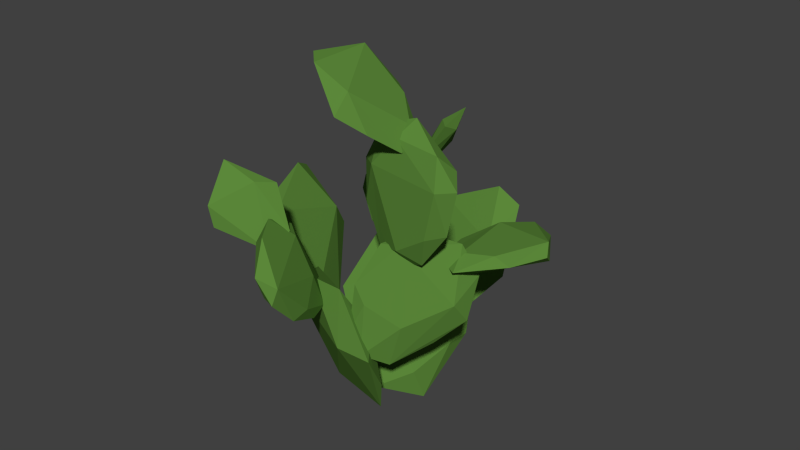 # Source: pricklypear2.blend  (saved by Blender 2.72.0; exported with 4.5.12 LTS)
import bpy
from mathutils import Matrix  # noqa: F401  (used for matrix-valued properties, if any)

bpy.ops.wm.read_factory_settings(use_empty=True)
scene = bpy.context.scene
scene.name = 'Scene'

# ---- collections
col_collection_1 = bpy.data.collections.new('Collection 1'); scene.collection.children.link(col_collection_1)

# ---- materials (node trees are filled in below, after node groups)
mat_cactus = bpy.data.materials.new('cactus')
mat_cactus.alpha_threshold = 0.0
mat_cactus.use_transparent_shadow = False
mat_cactus.diffuse_color = (0.1063, 0.2462, 0.04208, 1.0)
mat_cactus.roughness = 0.5
mat_cactus.specular_intensity = 0.0

# ---- material node trees

# ---- world
world_world = bpy.data.worlds.new('World'); scene.world = world_world
world_world.color = (0.05088, 0.05088, 0.05088)
world_world.use_sun_shadow = False
world_world.sun_shadow_jitter_overblur = 0.0
world_world.cycles.sampling_method = 'MANUAL'
world_world.cycles.sample_map_resolution = 256

# ---- meshes
me_icosphere_013 = bpy.data.meshes.new('Icosphere.013')
me_icosphere_013.from_pydata([(0.0, 1.355e-09, -1.0), (0.7236, -0.2748, -0.4472), (-0.2764, -0.4447, -0.4472), (-0.8944, 1.355e-09, -0.4472), (-0.2764, 0.4447, -0.4472), (0.7236, 0.2748, -0.4472), (0.3968, -0.6384, 0.4054), (-1.039, -0.3945, 0.4054), (-1.039, 0.3945, 0.4054), (0.3968, 0.6384, 0.4054), (1.284, 5.255e-10, 0.4054), (7.597e-07, 1.375e-09, 1.188), (-0.1625, -0.2614, -0.8507), (0.4253, -0.1615, -0.8507), (0.2629, -0.4229, -0.5257), (0.8506, 1.355e-09, -0.5257), (0.4253, 0.1615, -0.8507), (-0.5257, 1.355e-09, -0.8507), (-0.6882, -0.2614, -0.5257), (-0.1625, 0.2614, -0.8507), (-0.6882, 0.2614, -0.5257), (0.2629, 0.4229, -0.5257), (1.103, -0.1873, -0.06215), (1.103, 0.1873, -0.06215), (1.439e-07, -0.6062, -0.06215), (0.6817, -0.4904, -0.06215), (-1.103, -0.1873, -0.06215), (-0.6817, -0.4904, -0.06215), (-0.6817, 0.4904, -0.06215), (-1.103, 0.1873, -0.06215), (0.6817, 0.4904, -0.06215), (1.439e-07, 0.6062, -0.06215), (0.988, -0.3752, 0.5181), (-0.3774, -0.6071, 0.5181), (-1.221, 5.255e-10, 0.5181), (-0.3774, 0.6071, 0.5181), (0.988, 0.3752, 0.5181), (0.2786, -0.4482, 0.9314), (0.9016, 1.375e-09, 0.9314), (-0.7294, -0.277, 0.9314), (-0.7294, 0.277, 0.9314), (0.2786, 0.4482, 0.9314)], [], [(0, 13, 12), (1, 13, 15), (0, 12, 17), (0, 17, 19), (0, 19, 16), (1, 15, 22), (2, 14, 24), (3, 18, 26), (4, 20, 28), (5, 21, 30), (1, 22, 25), (2, 24, 27), (3, 26, 29), (4, 28, 31), (5, 30, 23), (6, 32, 37), (7, 33, 39), (8, 34, 40), (9, 35, 41), (10, 36, 38), (12, 14, 2), (12, 13, 14), (13, 1, 14), (15, 16, 5), (15, 13, 16), (13, 0, 16), (17, 18, 3), (17, 12, 18), (12, 2, 18), (19, 20, 4), (19, 17, 20), (17, 3, 20), (16, 21, 5), (16, 19, 21), (19, 4, 21), (22, 23, 10), (22, 15, 23), (15, 5, 23), (24, 25, 6), (24, 14, 25), (14, 1, 25), (26, 27, 7), (26, 18, 27), (18, 2, 27), (28, 29, 8), (28, 20, 29), (20, 3, 29), (30, 31, 9), (30, 21, 31), (21, 4, 31), (25, 32, 6), (25, 22, 32), (22, 10, 32), (27, 33, 7), (27, 24, 33), (24, 6, 33), (29, 34, 8), (29, 26, 34), (26, 7, 34), (31, 35, 9), (31, 28, 35), (28, 8, 35), (23, 36, 10), (23, 30, 36), (30, 9, 36), (37, 38, 11), (37, 32, 38), (32, 10, 38), (39, 37, 11), (39, 33, 37), (33, 6, 37), (40, 39, 11), (40, 34, 39), (34, 7, 39), (41, 40, 11), (41, 35, 40), (35, 8, 40), (38, 41, 11), (38, 36, 41), (36, 9, 41)])
me_icosphere_013.materials.append(mat_cactus)
me_icosphere_013.use_remesh_preserve_volume = False
me_icosphere_013.use_remesh_preserve_attributes = False
me_icosphere_013.use_mirror_vertex_groups = False
me_icosphere_013.update()
me_icosphere_012 = bpy.data.meshes.new('Icosphere.012')
me_icosphere_012.from_pydata([(0.0, 1.355e-09, -1.0), (0.7236, -0.2748, -0.4472), (-0.2764, -0.4447, -0.4472), (-0.8944, 1.355e-09, -0.4472), (-0.2764, 0.4447, -0.4472), (0.7236, 0.2748, -0.4472), (0.3968, -0.6384, 0.4054), (-1.039, -0.3945, 0.4054), (-1.039, 0.3945, 0.4054), (0.3968, 0.6384, 0.4054), (1.284, 5.255e-10, 0.4054), (7.597e-07, 1.375e-09, 1.188), (-0.1625, -0.2614, -0.8507), (0.4253, -0.1615, -0.8507), (0.2629, -0.4229, -0.5257), (0.8506, 1.355e-09, -0.5257), (0.4253, 0.1615, -0.8507), (-0.5257, 1.355e-09, -0.8507), (-0.6882, -0.2614, -0.5257), (-0.1625, 0.2614, -0.8507), (-0.6882, 0.2614, -0.5257), (0.2629, 0.4229, -0.5257), (1.103, -0.1873, -0.06215), (1.103, 0.1873, -0.06215), (1.439e-07, -0.6062, -0.06215), (0.6817, -0.4904, -0.06215), (-1.103, -0.1873, -0.06215), (-0.6817, -0.4904, -0.06215), (-0.6817, 0.4904, -0.06215), (-1.103, 0.1873, -0.06215), (0.6817, 0.4904, -0.06215), (1.439e-07, 0.6062, -0.06215), (0.988, -0.3752, 0.5181), (-0.3774, -0.6071, 0.5181), (-1.221, 5.255e-10, 0.5181), (-0.3774, 0.6071, 0.5181), (0.988, 0.3752, 0.5181), (0.2786, -0.4482, 0.9314), (0.9016, 1.375e-09, 0.9314), (-0.7294, -0.277, 0.9314), (-0.7294, 0.277, 0.9314), (0.2786, 0.4482, 0.9314)], [], [(0, 13, 12), (1, 13, 15), (0, 12, 17), (0, 17, 19), (0, 19, 16), (1, 15, 22), (2, 14, 24), (3, 18, 26), (4, 20, 28), (5, 21, 30), (1, 22, 25), (2, 24, 27), (3, 26, 29), (4, 28, 31), (5, 30, 23), (6, 32, 37), (7, 33, 39), (8, 34, 40), (9, 35, 41), (10, 36, 38), (12, 14, 2), (12, 13, 14), (13, 1, 14), (15, 16, 5), (15, 13, 16), (13, 0, 16), (17, 18, 3), (17, 12, 18), (12, 2, 18), (19, 20, 4), (19, 17, 20), (17, 3, 20), (16, 21, 5), (16, 19, 21), (19, 4, 21), (22, 23, 10), (22, 15, 23), (15, 5, 23), (24, 25, 6), (24, 14, 25), (14, 1, 25), (26, 27, 7), (26, 18, 27), (18, 2, 27), (28, 29, 8), (28, 20, 29), (20, 3, 29), (30, 31, 9), (30, 21, 31), (21, 4, 31), (25, 32, 6), (25, 22, 32), (22, 10, 32), (27, 33, 7), (27, 24, 33), (24, 6, 33), (29, 34, 8), (29, 26, 34), (26, 7, 34), (31, 35, 9), (31, 28, 35), (28, 8, 35), (23, 36, 10), (23, 30, 36), (30, 9, 36), (37, 38, 11), (37, 32, 38), (32, 10, 38), (39, 37, 11), (39, 33, 37), (33, 6, 37), (40, 39, 11), (40, 34, 39), (34, 7, 39), (41, 40, 11), (41, 35, 40), (35, 8, 40), (38, 41, 11), (38, 36, 41), (36, 9, 41)])
me_icosphere_012.materials.append(mat_cactus)
me_icosphere_012.use_remesh_preserve_volume = False
me_icosphere_012.use_remesh_preserve_attributes = False
me_icosphere_012.use_mirror_vertex_groups = False
me_icosphere_012.update()
me_icosphere_011 = bpy.data.meshes.new('Icosphere.011')
me_icosphere_011.from_pydata([(0.0, 1.355e-09, -1.0), (0.7236, -0.2748, -0.4472), (-0.2764, -0.4447, -0.4472), (-0.8944, 1.355e-09, -0.4472), (-0.2764, 0.4447, -0.4472), (0.7236, 0.2748, -0.4472), (0.3968, -0.6384, 0.4054), (-1.039, -0.3945, 0.4054), (-1.039, 0.3945, 0.4054), (0.3968, 0.6384, 0.4054), (1.284, 5.255e-10, 0.4054), (7.597e-07, 1.375e-09, 1.188), (-0.1625, -0.2614, -0.8507), (0.4253, -0.1615, -0.8507), (0.2629, -0.4229, -0.5257), (0.8506, 1.355e-09, -0.5257), (0.4253, 0.1615, -0.8507), (-0.5257, 1.355e-09, -0.8507), (-0.6882, -0.2614, -0.5257), (-0.1625, 0.2614, -0.8507), (-0.6882, 0.2614, -0.5257), (0.2629, 0.4229, -0.5257), (1.103, -0.1873, -0.06215), (1.103, 0.1873, -0.06215), (1.439e-07, -0.6062, -0.06215), (0.6817, -0.4904, -0.06215), (-1.103, -0.1873, -0.06215), (-0.6817, -0.4904, -0.06215), (-0.6817, 0.4904, -0.06215), (-1.103, 0.1873, -0.06215), (0.6817, 0.4904, -0.06215), (1.439e-07, 0.6062, -0.06215), (0.988, -0.3752, 0.5181), (-0.3774, -0.6071, 0.5181), (-1.221, 5.255e-10, 0.5181), (-0.3774, 0.6071, 0.5181), (0.988, 0.3752, 0.5181), (0.2786, -0.4482, 0.9314), (0.9016, 1.375e-09, 0.9314), (-0.7294, -0.277, 0.9314), (-0.7294, 0.277, 0.9314), (0.2786, 0.4482, 0.9314)], [], [(0, 13, 12), (1, 13, 15), (0, 12, 17), (0, 17, 19), (0, 19, 16), (1, 15, 22), (2, 14, 24), (3, 18, 26), (4, 20, 28), (5, 21, 30), (1, 22, 25), (2, 24, 27), (3, 26, 29), (4, 28, 31), (5, 30, 23), (6, 32, 37), (7, 33, 39), (8, 34, 40), (9, 35, 41), (10, 36, 38), (12, 14, 2), (12, 13, 14), (13, 1, 14), (15, 16, 5), (15, 13, 16), (13, 0, 16), (17, 18, 3), (17, 12, 18), (12, 2, 18), (19, 20, 4), (19, 17, 20), (17, 3, 20), (16, 21, 5), (16, 19, 21), (19, 4, 21), (22, 23, 10), (22, 15, 23), (15, 5, 23), (24, 25, 6), (24, 14, 25), (14, 1, 25), (26, 27, 7), (26, 18, 27), (18, 2, 27), (28, 29, 8), (28, 20, 29), (20, 3, 29), (30, 31, 9), (30, 21, 31), (21, 4, 31), (25, 32, 6), (25, 22, 32), (22, 10, 32), (27, 33, 7), (27, 24, 33), (24, 6, 33), (29, 34, 8), (29, 26, 34), (26, 7, 34), (31, 35, 9), (31, 28, 35), (28, 8, 35), (23, 36, 10), (23, 30, 36), (30, 9, 36), (37, 38, 11), (37, 32, 38), (32, 10, 38), (39, 37, 11), (39, 33, 37), (33, 6, 37), (40, 39, 11), (40, 34, 39), (34, 7, 39), (41, 40, 11), (41, 35, 40), (35, 8, 40), (38, 41, 11), (38, 36, 41), (36, 9, 41)])
me_icosphere_011.materials.append(mat_cactus)
me_icosphere_011.use_remesh_preserve_volume = False
me_icosphere_011.use_remesh_preserve_attributes = False
me_icosphere_011.use_mirror_vertex_groups = False
me_icosphere_011.update()
me_icosphere_010 = bpy.data.meshes.new('Icosphere.010')
me_icosphere_010.from_pydata([(0.0, 1.355e-09, -1.0), (0.7236, -0.2748, -0.4472), (-0.2764, -0.4447, -0.4472), (-0.8944, 1.355e-09, -0.4472), (-0.2764, 0.4447, -0.4472), (0.7236, 0.2748, -0.4472), (0.3968, -0.6384, 0.4054), (-1.039, -0.3945, 0.4054), (-1.039, 0.3945, 0.4054), (0.3968, 0.6384, 0.4054), (1.284, 5.255e-10, 0.4054), (7.597e-07, 1.375e-09, 1.188), (-0.1625, -0.2614, -0.8507), (0.4253, -0.1615, -0.8507), (0.2629, -0.4229, -0.5257), (0.8506, 1.355e-09, -0.5257), (0.4253, 0.1615, -0.8507), (-0.5257, 1.355e-09, -0.8507), (-0.6882, -0.2614, -0.5257), (-0.1625, 0.2614, -0.8507), (-0.6882, 0.2614, -0.5257), (0.2629, 0.4229, -0.5257), (1.103, -0.1873, -0.06215), (1.103, 0.1873, -0.06215), (1.439e-07, -0.6062, -0.06215), (0.6817, -0.4904, -0.06215), (-1.103, -0.1873, -0.06215), (-0.6817, -0.4904, -0.06215), (-0.6817, 0.4904, -0.06215), (-1.103, 0.1873, -0.06215), (0.6817, 0.4904, -0.06215), (1.439e-07, 0.6062, -0.06215), (0.988, -0.3752, 0.5181), (-0.3774, -0.6071, 0.5181), (-1.221, 5.255e-10, 0.5181), (-0.3774, 0.6071, 0.5181), (0.988, 0.3752, 0.5181), (0.2786, -0.4482, 0.9314), (0.9016, 1.375e-09, 0.9314), (-0.7294, -0.277, 0.9314), (-0.7294, 0.277, 0.9314), (0.2786, 0.4482, 0.9314)], [], [(0, 13, 12), (1, 13, 15), (0, 12, 17), (0, 17, 19), (0, 19, 16), (1, 15, 22), (2, 14, 24), (3, 18, 26), (4, 20, 28), (5, 21, 30), (1, 22, 25), (2, 24, 27), (3, 26, 29), (4, 28, 31), (5, 30, 23), (6, 32, 37), (7, 33, 39), (8, 34, 40), (9, 35, 41), (10, 36, 38), (12, 14, 2), (12, 13, 14), (13, 1, 14), (15, 16, 5), (15, 13, 16), (13, 0, 16), (17, 18, 3), (17, 12, 18), (12, 2, 18), (19, 20, 4), (19, 17, 20), (17, 3, 20), (16, 21, 5), (16, 19, 21), (19, 4, 21), (22, 23, 10), (22, 15, 23), (15, 5, 23), (24, 25, 6), (24, 14, 25), (14, 1, 25), (26, 27, 7), (26, 18, 27), (18, 2, 27), (28, 29, 8), (28, 20, 29), (20, 3, 29), (30, 31, 9), (30, 21, 31), (21, 4, 31), (25, 32, 6), (25, 22, 32), (22, 10, 32), (27, 33, 7), (27, 24, 33), (24, 6, 33), (29, 34, 8), (29, 26, 34), (26, 7, 34), (31, 35, 9), (31, 28, 35), (28, 8, 35), (23, 36, 10), (23, 30, 36), (30, 9, 36), (37, 38, 11), (37, 32, 38), (32, 10, 38), (39, 37, 11), (39, 33, 37), (33, 6, 37), (40, 39, 11), (40, 34, 39), (34, 7, 39), (41, 40, 11), (41, 35, 40), (35, 8, 40), (38, 41, 11), (38, 36, 41), (36, 9, 41)])
me_icosphere_010.materials.append(mat_cactus)
me_icosphere_010.use_remesh_preserve_volume = False
me_icosphere_010.use_remesh_preserve_attributes = False
me_icosphere_010.use_mirror_vertex_groups = False
me_icosphere_010.update()
me_icosphere_009 = bpy.data.meshes.new('Icosphere.009')
me_icosphere_009.from_pydata([(0.0, 1.355e-09, -1.0), (0.7236, -0.2748, -0.4472), (-0.2764, -0.4447, -0.4472), (-0.8944, 1.355e-09, -0.4472), (-0.2764, 0.4447, -0.4472), (0.7236, 0.2748, -0.4472), (0.3968, -0.6384, 0.4054), (-1.039, -0.3945, 0.4054), (-1.039, 0.3945, 0.4054), (0.3968, 0.6384, 0.4054), (1.284, 5.255e-10, 0.4054), (7.597e-07, 1.375e-09, 1.188), (-0.1625, -0.2614, -0.8507), (0.4253, -0.1615, -0.8507), (0.2629, -0.4229, -0.5257), (0.8506, 1.355e-09, -0.5257), (0.4253, 0.1615, -0.8507), (-0.5257, 1.355e-09, -0.8507), (-0.6882, -0.2614, -0.5257), (-0.1625, 0.2614, -0.8507), (-0.6882, 0.2614, -0.5257), (0.2629, 0.4229, -0.5257), (1.103, -0.1873, -0.06215), (1.103, 0.1873, -0.06215), (1.439e-07, -0.6062, -0.06215), (0.6817, -0.4904, -0.06215), (-1.103, -0.1873, -0.06215), (-0.6817, -0.4904, -0.06215), (-0.6817, 0.4904, -0.06215), (-1.103, 0.1873, -0.06215), (0.6817, 0.4904, -0.06215), (1.439e-07, 0.6062, -0.06215), (0.988, -0.3752, 0.5181), (-0.3774, -0.6071, 0.5181), (-1.221, 5.255e-10, 0.5181), (-0.3774, 0.6071, 0.5181), (0.988, 0.3752, 0.5181), (0.2786, -0.4482, 0.9314), (0.9016, 1.375e-09, 0.9314), (-0.7294, -0.277, 0.9314), (-0.7294, 0.277, 0.9314), (0.2786, 0.4482, 0.9314)], [], [(0, 13, 12), (1, 13, 15), (0, 12, 17), (0, 17, 19), (0, 19, 16), (1, 15, 22), (2, 14, 24), (3, 18, 26), (4, 20, 28), (5, 21, 30), (1, 22, 25), (2, 24, 27), (3, 26, 29), (4, 28, 31), (5, 30, 23), (6, 32, 37), (7, 33, 39), (8, 34, 40), (9, 35, 41), (10, 36, 38), (12, 14, 2), (12, 13, 14), (13, 1, 14), (15, 16, 5), (15, 13, 16), (13, 0, 16), (17, 18, 3), (17, 12, 18), (12, 2, 18), (19, 20, 4), (19, 17, 20), (17, 3, 20), (16, 21, 5), (16, 19, 21), (19, 4, 21), (22, 23, 10), (22, 15, 23), (15, 5, 23), (24, 25, 6), (24, 14, 25), (14, 1, 25), (26, 27, 7), (26, 18, 27), (18, 2, 27), (28, 29, 8), (28, 20, 29), (20, 3, 29), (30, 31, 9), (30, 21, 31), (21, 4, 31), (25, 32, 6), (25, 22, 32), (22, 10, 32), (27, 33, 7), (27, 24, 33), (24, 6, 33), (29, 34, 8), (29, 26, 34), (26, 7, 34), (31, 35, 9), (31, 28, 35), (28, 8, 35), (23, 36, 10), (23, 30, 36), (30, 9, 36), (37, 38, 11), (37, 32, 38), (32, 10, 38), (39, 37, 11), (39, 33, 37), (33, 6, 37), (40, 39, 11), (40, 34, 39), (34, 7, 39), (41, 40, 11), (41, 35, 40), (35, 8, 40), (38, 41, 11), (38, 36, 41), (36, 9, 41)])
me_icosphere_009.materials.append(mat_cactus)
me_icosphere_009.use_remesh_preserve_volume = False
me_icosphere_009.use_remesh_preserve_attributes = False
me_icosphere_009.use_mirror_vertex_groups = False
me_icosphere_009.update()
me_icosphere_008 = bpy.data.meshes.new('Icosphere.008')
me_icosphere_008.from_pydata([(0.0, 1.355e-09, -1.0), (0.7236, -0.2748, -0.4472), (-0.2764, -0.4447, -0.4472), (-0.8944, 1.355e-09, -0.4472), (-0.2764, 0.4447, -0.4472), (0.7236, 0.2748, -0.4472), (0.3968, -0.6384, 0.4054), (-1.039, -0.3945, 0.4054), (-1.039, 0.3945, 0.4054), (0.3968, 0.6384, 0.4054), (1.284, 5.255e-10, 0.4054), (7.597e-07, 1.375e-09, 1.188), (-0.1625, -0.2614, -0.8507), (0.4253, -0.1615, -0.8507), (0.2629, -0.4229, -0.5257), (0.8506, 1.355e-09, -0.5257), (0.4253, 0.1615, -0.8507), (-0.5257, 1.355e-09, -0.8507), (-0.6882, -0.2614, -0.5257), (-0.1625, 0.2614, -0.8507), (-0.6882, 0.2614, -0.5257), (0.2629, 0.4229, -0.5257), (1.103, -0.1873, -0.06215), (1.103, 0.1873, -0.06215), (1.439e-07, -0.6062, -0.06215), (0.6817, -0.4904, -0.06215), (-1.103, -0.1873, -0.06215), (-0.6817, -0.4904, -0.06215), (-0.6817, 0.4904, -0.06215), (-1.103, 0.1873, -0.06215), (0.6817, 0.4904, -0.06215), (1.439e-07, 0.6062, -0.06215), (0.988, -0.3752, 0.5181), (-0.3774, -0.6071, 0.5181), (-1.221, 5.255e-10, 0.5181), (-0.3774, 0.6071, 0.5181), (0.988, 0.3752, 0.5181), (0.2786, -0.4482, 0.9314), (0.9016, 1.375e-09, 0.9314), (-0.7294, -0.277, 0.9314), (-0.7294, 0.277, 0.9314), (0.2786, 0.4482, 0.9314)], [], [(0, 13, 12), (1, 13, 15), (0, 12, 17), (0, 17, 19), (0, 19, 16), (1, 15, 22), (2, 14, 24), (3, 18, 26), (4, 20, 28), (5, 21, 30), (1, 22, 25), (2, 24, 27), (3, 26, 29), (4, 28, 31), (5, 30, 23), (6, 32, 37), (7, 33, 39), (8, 34, 40), (9, 35, 41), (10, 36, 38), (12, 14, 2), (12, 13, 14), (13, 1, 14), (15, 16, 5), (15, 13, 16), (13, 0, 16), (17, 18, 3), (17, 12, 18), (12, 2, 18), (19, 20, 4), (19, 17, 20), (17, 3, 20), (16, 21, 5), (16, 19, 21), (19, 4, 21), (22, 23, 10), (22, 15, 23), (15, 5, 23), (24, 25, 6), (24, 14, 25), (14, 1, 25), (26, 27, 7), (26, 18, 27), (18, 2, 27), (28, 29, 8), (28, 20, 29), (20, 3, 29), (30, 31, 9), (30, 21, 31), (21, 4, 31), (25, 32, 6), (25, 22, 32), (22, 10, 32), (27, 33, 7), (27, 24, 33), (24, 6, 33), (29, 34, 8), (29, 26, 34), (26, 7, 34), (31, 35, 9), (31, 28, 35), (28, 8, 35), (23, 36, 10), (23, 30, 36), (30, 9, 36), (37, 38, 11), (37, 32, 38), (32, 10, 38), (39, 37, 11), (39, 33, 37), (33, 6, 37), (40, 39, 11), (40, 34, 39), (34, 7, 39), (41, 40, 11), (41, 35, 40), (35, 8, 40), (38, 41, 11), (38, 36, 41), (36, 9, 41)])
me_icosphere_008.materials.append(mat_cactus)
me_icosphere_008.use_remesh_preserve_volume = False
me_icosphere_008.use_remesh_preserve_attributes = False
me_icosphere_008.use_mirror_vertex_groups = False
me_icosphere_008.update()
me_icosphere_006 = bpy.data.meshes.new('Icosphere.006')
me_icosphere_006.from_pydata([(0.0, 1.355e-09, -1.0), (0.7236, -0.2748, -0.4472), (-0.2764, -0.4447, -0.4472), (-0.8944, 1.355e-09, -0.4472), (-0.2764, 0.4447, -0.4472), (0.7236, 0.2748, -0.4472), (0.3968, -0.6384, 0.4054), (-1.039, -0.3945, 0.4054), (-1.039, 0.3945, 0.4054), (0.3968, 0.6384, 0.4054), (1.284, 5.255e-10, 0.4054), (7.597e-07, 1.375e-09, 1.188), (-0.1625, -0.2614, -0.8507), (0.4253, -0.1615, -0.8507), (0.2629, -0.4229, -0.5257), (0.8506, 1.355e-09, -0.5257), (0.4253, 0.1615, -0.8507), (-0.5257, 1.355e-09, -0.8507), (-0.6882, -0.2614, -0.5257), (-0.1625, 0.2614, -0.8507), (-0.6882, 0.2614, -0.5257), (0.2629, 0.4229, -0.5257), (1.103, -0.1873, -0.06215), (1.103, 0.1873, -0.06215), (1.439e-07, -0.6062, -0.06215), (0.6817, -0.4904, -0.06215), (-1.103, -0.1873, -0.06215), (-0.6817, -0.4904, -0.06215), (-0.6817, 0.4904, -0.06215), (-1.103, 0.1873, -0.06215), (0.6817, 0.4904, -0.06215), (1.439e-07, 0.6062, -0.06215), (0.988, -0.3752, 0.5181), (-0.3774, -0.6071, 0.5181), (-1.221, 5.255e-10, 0.5181), (-0.3774, 0.6071, 0.5181), (0.988, 0.3752, 0.5181), (0.2786, -0.4482, 0.9314), (0.9016, 1.375e-09, 0.9314), (-0.7294, -0.277, 0.9314), (-0.7294, 0.277, 0.9314), (0.2786, 0.4482, 0.9314)], [], [(0, 13, 12), (1, 13, 15), (0, 12, 17), (0, 17, 19), (0, 19, 16), (1, 15, 22), (2, 14, 24), (3, 18, 26), (4, 20, 28), (5, 21, 30), (1, 22, 25), (2, 24, 27), (3, 26, 29), (4, 28, 31), (5, 30, 23), (6, 32, 37), (7, 33, 39), (8, 34, 40), (9, 35, 41), (10, 36, 38), (12, 14, 2), (12, 13, 14), (13, 1, 14), (15, 16, 5), (15, 13, 16), (13, 0, 16), (17, 18, 3), (17, 12, 18), (12, 2, 18), (19, 20, 4), (19, 17, 20), (17, 3, 20), (16, 21, 5), (16, 19, 21), (19, 4, 21), (22, 23, 10), (22, 15, 23), (15, 5, 23), (24, 25, 6), (24, 14, 25), (14, 1, 25), (26, 27, 7), (26, 18, 27), (18, 2, 27), (28, 29, 8), (28, 20, 29), (20, 3, 29), (30, 31, 9), (30, 21, 31), (21, 4, 31), (25, 32, 6), (25, 22, 32), (22, 10, 32), (27, 33, 7), (27, 24, 33), (24, 6, 33), (29, 34, 8), (29, 26, 34), (26, 7, 34), (31, 35, 9), (31, 28, 35), (28, 8, 35), (23, 36, 10), (23, 30, 36), (30, 9, 36), (37, 38, 11), (37, 32, 38), (32, 10, 38), (39, 37, 11), (39, 33, 37), (33, 6, 37), (40, 39, 11), (40, 34, 39), (34, 7, 39), (41, 40, 11), (41, 35, 40), (35, 8, 40), (38, 41, 11), (38, 36, 41), (36, 9, 41)])
me_icosphere_006.materials.append(mat_cactus)
me_icosphere_006.use_remesh_preserve_volume = False
me_icosphere_006.use_remesh_preserve_attributes = False
me_icosphere_006.use_mirror_vertex_groups = False
me_icosphere_006.update()
me_icosphere_005 = bpy.data.meshes.new('Icosphere.005')
me_icosphere_005.from_pydata([(0.0, 1.355e-09, -1.0), (0.7236, -0.2748, -0.4472), (-0.2764, -0.4447, -0.4472), (-0.8944, 1.355e-09, -0.4472), (-0.2764, 0.4447, -0.4472), (0.7236, 0.2748, -0.4472), (0.3968, -0.6384, 0.4054), (-1.039, -0.3945, 0.4054), (-1.039, 0.3945, 0.4054), (0.3968, 0.6384, 0.4054), (1.284, 5.255e-10, 0.4054), (7.597e-07, 1.375e-09, 1.188), (-0.1625, -0.2614, -0.8507), (0.4253, -0.1615, -0.8507), (0.2629, -0.4229, -0.5257), (0.8506, 1.355e-09, -0.5257), (0.4253, 0.1615, -0.8507), (-0.5257, 1.355e-09, -0.8507), (-0.6882, -0.2614, -0.5257), (-0.1625, 0.2614, -0.8507), (-0.6882, 0.2614, -0.5257), (0.2629, 0.4229, -0.5257), (1.103, -0.1873, -0.06215), (1.103, 0.1873, -0.06215), (1.439e-07, -0.6062, -0.06215), (0.6817, -0.4904, -0.06215), (-1.103, -0.1873, -0.06215), (-0.6817, -0.4904, -0.06215), (-0.6817, 0.4904, -0.06215), (-1.103, 0.1873, -0.06215), (0.6817, 0.4904, -0.06215), (1.439e-07, 0.6062, -0.06215), (0.988, -0.3752, 0.5181), (-0.3774, -0.6071, 0.5181), (-1.221, 5.255e-10, 0.5181), (-0.3774, 0.6071, 0.5181), (0.988, 0.3752, 0.5181), (0.2786, -0.4482, 0.9314), (0.9016, 1.375e-09, 0.9314), (-0.7294, -0.277, 0.9314), (-0.7294, 0.277, 0.9314), (0.2786, 0.4482, 0.9314)], [], [(0, 13, 12), (1, 13, 15), (0, 12, 17), (0, 17, 19), (0, 19, 16), (1, 15, 22), (2, 14, 24), (3, 18, 26), (4, 20, 28), (5, 21, 30), (1, 22, 25), (2, 24, 27), (3, 26, 29), (4, 28, 31), (5, 30, 23), (6, 32, 37), (7, 33, 39), (8, 34, 40), (9, 35, 41), (10, 36, 38), (12, 14, 2), (12, 13, 14), (13, 1, 14), (15, 16, 5), (15, 13, 16), (13, 0, 16), (17, 18, 3), (17, 12, 18), (12, 2, 18), (19, 20, 4), (19, 17, 20), (17, 3, 20), (16, 21, 5), (16, 19, 21), (19, 4, 21), (22, 23, 10), (22, 15, 23), (15, 5, 23), (24, 25, 6), (24, 14, 25), (14, 1, 25), (26, 27, 7), (26, 18, 27), (18, 2, 27), (28, 29, 8), (28, 20, 29), (20, 3, 29), (30, 31, 9), (30, 21, 31), (21, 4, 31), (25, 32, 6), (25, 22, 32), (22, 10, 32), (27, 33, 7), (27, 24, 33), (24, 6, 33), (29, 34, 8), (29, 26, 34), (26, 7, 34), (31, 35, 9), (31, 28, 35), (28, 8, 35), (23, 36, 10), (23, 30, 36), (30, 9, 36), (37, 38, 11), (37, 32, 38), (32, 10, 38), (39, 37, 11), (39, 33, 37), (33, 6, 37), (40, 39, 11), (40, 34, 39), (34, 7, 39), (41, 40, 11), (41, 35, 40), (35, 8, 40), (38, 41, 11), (38, 36, 41), (36, 9, 41)])
me_icosphere_005.materials.append(mat_cactus)
me_icosphere_005.use_remesh_preserve_volume = False
me_icosphere_005.use_remesh_preserve_attributes = False
me_icosphere_005.use_mirror_vertex_groups = False
me_icosphere_005.update()
me_icosphere_004 = bpy.data.meshes.new('Icosphere.004')
me_icosphere_004.from_pydata([(0.0, 1.355e-09, -1.0), (0.7236, -0.2748, -0.4472), (-0.2764, -0.4447, -0.4472), (-0.8944, 1.355e-09, -0.4472), (-0.2764, 0.4447, -0.4472), (0.7236, 0.2748, -0.4472), (0.3968, -0.6384, 0.4054), (-1.039, -0.3945, 0.4054), (-1.039, 0.3945, 0.4054), (0.3968, 0.6384, 0.4054), (1.284, 5.255e-10, 0.4054), (7.597e-07, 1.375e-09, 1.188), (-0.1625, -0.2614, -0.8507), (0.4253, -0.1615, -0.8507), (0.2629, -0.4229, -0.5257), (0.8506, 1.355e-09, -0.5257), (0.4253, 0.1615, -0.8507), (-0.5257, 1.355e-09, -0.8507), (-0.6882, -0.2614, -0.5257), (-0.1625, 0.2614, -0.8507), (-0.6882, 0.2614, -0.5257), (0.2629, 0.4229, -0.5257), (1.103, -0.1873, -0.06215), (1.103, 0.1873, -0.06215), (1.439e-07, -0.6062, -0.06215), (0.6817, -0.4904, -0.06215), (-1.103, -0.1873, -0.06215), (-0.6817, -0.4904, -0.06215), (-0.6817, 0.4904, -0.06215), (-1.103, 0.1873, -0.06215), (0.6817, 0.4904, -0.06215), (1.439e-07, 0.6062, -0.06215), (0.988, -0.3752, 0.5181), (-0.3774, -0.6071, 0.5181), (-1.221, 5.255e-10, 0.5181), (-0.3774, 0.6071, 0.5181), (0.988, 0.3752, 0.5181), (0.2786, -0.4482, 0.9314), (0.9016, 1.375e-09, 0.9314), (-0.7294, -0.277, 0.9314), (-0.7294, 0.277, 0.9314), (0.2786, 0.4482, 0.9314)], [], [(0, 13, 12), (1, 13, 15), (0, 12, 17), (0, 17, 19), (0, 19, 16), (1, 15, 22), (2, 14, 24), (3, 18, 26), (4, 20, 28), (5, 21, 30), (1, 22, 25), (2, 24, 27), (3, 26, 29), (4, 28, 31), (5, 30, 23), (6, 32, 37), (7, 33, 39), (8, 34, 40), (9, 35, 41), (10, 36, 38), (12, 14, 2), (12, 13, 14), (13, 1, 14), (15, 16, 5), (15, 13, 16), (13, 0, 16), (17, 18, 3), (17, 12, 18), (12, 2, 18), (19, 20, 4), (19, 17, 20), (17, 3, 20), (16, 21, 5), (16, 19, 21), (19, 4, 21), (22, 23, 10), (22, 15, 23), (15, 5, 23), (24, 25, 6), (24, 14, 25), (14, 1, 25), (26, 27, 7), (26, 18, 27), (18, 2, 27), (28, 29, 8), (28, 20, 29), (20, 3, 29), (30, 31, 9), (30, 21, 31), (21, 4, 31), (25, 32, 6), (25, 22, 32), (22, 10, 32), (27, 33, 7), (27, 24, 33), (24, 6, 33), (29, 34, 8), (29, 26, 34), (26, 7, 34), (31, 35, 9), (31, 28, 35), (28, 8, 35), (23, 36, 10), (23, 30, 36), (30, 9, 36), (37, 38, 11), (37, 32, 38), (32, 10, 38), (39, 37, 11), (39, 33, 37), (33, 6, 37), (40, 39, 11), (40, 34, 39), (34, 7, 39), (41, 40, 11), (41, 35, 40), (35, 8, 40), (38, 41, 11), (38, 36, 41), (36, 9, 41)])
me_icosphere_004.materials.append(mat_cactus)
me_icosphere_004.use_remesh_preserve_volume = False
me_icosphere_004.use_remesh_preserve_attributes = False
me_icosphere_004.use_mirror_vertex_groups = False
me_icosphere_004.update()
me_icosphere_003 = bpy.data.meshes.new('Icosphere.003')
me_icosphere_003.from_pydata([(0.0, 1.355e-09, -1.0), (0.7236, -0.2748, -0.4472), (-0.2764, -0.4447, -0.4472), (-0.8944, 1.355e-09, -0.4472), (-0.2764, 0.4447, -0.4472), (0.7236, 0.2748, -0.4472), (0.3968, -0.6384, 0.4054), (-1.039, -0.3945, 0.4054), (-1.039, 0.3945, 0.4054), (0.3968, 0.6384, 0.4054), (1.284, 5.255e-10, 0.4054), (7.597e-07, 1.375e-09, 1.188), (-0.1625, -0.2614, -0.8507), (0.4253, -0.1615, -0.8507), (0.2629, -0.4229, -0.5257), (0.8506, 1.355e-09, -0.5257), (0.4253, 0.1615, -0.8507), (-0.5257, 1.355e-09, -0.8507), (-0.6882, -0.2614, -0.5257), (-0.1625, 0.2614, -0.8507), (-0.6882, 0.2614, -0.5257), (0.2629, 0.4229, -0.5257), (1.103, -0.1873, -0.06215), (1.103, 0.1873, -0.06215), (1.439e-07, -0.6062, -0.06215), (0.6817, -0.4904, -0.06215), (-1.103, -0.1873, -0.06215), (-0.6817, -0.4904, -0.06215), (-0.6817, 0.4904, -0.06215), (-1.103, 0.1873, -0.06215), (0.6817, 0.4904, -0.06215), (1.439e-07, 0.6062, -0.06215), (0.988, -0.3752, 0.5181), (-0.3774, -0.6071, 0.5181), (-1.221, 5.255e-10, 0.5181), (-0.3774, 0.6071, 0.5181), (0.988, 0.3752, 0.5181), (0.2786, -0.4482, 0.9314), (0.9016, 1.375e-09, 0.9314), (-0.7294, -0.277, 0.9314), (-0.7294, 0.277, 0.9314), (0.2786, 0.4482, 0.9314)], [], [(0, 13, 12), (1, 13, 15), (0, 12, 17), (0, 17, 19), (0, 19, 16), (1, 15, 22), (2, 14, 24), (3, 18, 26), (4, 20, 28), (5, 21, 30), (1, 22, 25), (2, 24, 27), (3, 26, 29), (4, 28, 31), (5, 30, 23), (6, 32, 37), (7, 33, 39), (8, 34, 40), (9, 35, 41), (10, 36, 38), (12, 14, 2), (12, 13, 14), (13, 1, 14), (15, 16, 5), (15, 13, 16), (13, 0, 16), (17, 18, 3), (17, 12, 18), (12, 2, 18), (19, 20, 4), (19, 17, 20), (17, 3, 20), (16, 21, 5), (16, 19, 21), (19, 4, 21), (22, 23, 10), (22, 15, 23), (15, 5, 23), (24, 25, 6), (24, 14, 25), (14, 1, 25), (26, 27, 7), (26, 18, 27), (18, 2, 27), (28, 29, 8), (28, 20, 29), (20, 3, 29), (30, 31, 9), (30, 21, 31), (21, 4, 31), (25, 32, 6), (25, 22, 32), (22, 10, 32), (27, 33, 7), (27, 24, 33), (24, 6, 33), (29, 34, 8), (29, 26, 34), (26, 7, 34), (31, 35, 9), (31, 28, 35), (28, 8, 35), (23, 36, 10), (23, 30, 36), (30, 9, 36), (37, 38, 11), (37, 32, 38), (32, 10, 38), (39, 37, 11), (39, 33, 37), (33, 6, 37), (40, 39, 11), (40, 34, 39), (34, 7, 39), (41, 40, 11), (41, 35, 40), (35, 8, 40), (38, 41, 11), (38, 36, 41), (36, 9, 41)])
me_icosphere_003.materials.append(mat_cactus)
me_icosphere_003.use_remesh_preserve_volume = False
me_icosphere_003.use_remesh_preserve_attributes = False
me_icosphere_003.use_mirror_vertex_groups = False
me_icosphere_003.update()
me_icosphere_002 = bpy.data.meshes.new('Icosphere.002')
me_icosphere_002.from_pydata([(0.0, 1.355e-09, -1.0), (0.7236, -0.2748, -0.4472), (-0.2764, -0.4447, -0.4472), (-0.8944, 1.355e-09, -0.4472), (-0.2764, 0.4447, -0.4472), (0.7236, 0.2748, -0.4472), (0.3968, -0.6384, 0.4054), (-1.039, -0.3945, 0.4054), (-1.039, 0.3945, 0.4054), (0.3968, 0.6384, 0.4054), (1.284, 5.255e-10, 0.4054), (7.597e-07, 1.375e-09, 1.188), (-0.1625, -0.2614, -0.8507), (0.4253, -0.1615, -0.8507), (0.2629, -0.4229, -0.5257), (0.8506, 1.355e-09, -0.5257), (0.4253, 0.1615, -0.8507), (-0.5257, 1.355e-09, -0.8507), (-0.6882, -0.2614, -0.5257), (-0.1625, 0.2614, -0.8507), (-0.6882, 0.2614, -0.5257), (0.2629, 0.4229, -0.5257), (1.103, -0.1873, -0.06215), (1.103, 0.1873, -0.06215), (1.439e-07, -0.6062, -0.06215), (0.6817, -0.4904, -0.06215), (-1.103, -0.1873, -0.06215), (-0.6817, -0.4904, -0.06215), (-0.6817, 0.4904, -0.06215), (-1.103, 0.1873, -0.06215), (0.6817, 0.4904, -0.06215), (1.439e-07, 0.6062, -0.06215), (0.988, -0.3752, 0.5181), (-0.3774, -0.6071, 0.5181), (-1.221, 5.255e-10, 0.5181), (-0.3774, 0.6071, 0.5181), (0.988, 0.3752, 0.5181), (0.2786, -0.4482, 0.9314), (0.9016, 1.375e-09, 0.9314), (-0.7294, -0.277, 0.9314), (-0.7294, 0.277, 0.9314), (0.2786, 0.4482, 0.9314)], [], [(0, 13, 12), (1, 13, 15), (0, 12, 17), (0, 17, 19), (0, 19, 16), (1, 15, 22), (2, 14, 24), (3, 18, 26), (4, 20, 28), (5, 21, 30), (1, 22, 25), (2, 24, 27), (3, 26, 29), (4, 28, 31), (5, 30, 23), (6, 32, 37), (7, 33, 39), (8, 34, 40), (9, 35, 41), (10, 36, 38), (12, 14, 2), (12, 13, 14), (13, 1, 14), (15, 16, 5), (15, 13, 16), (13, 0, 16), (17, 18, 3), (17, 12, 18), (12, 2, 18), (19, 20, 4), (19, 17, 20), (17, 3, 20), (16, 21, 5), (16, 19, 21), (19, 4, 21), (22, 23, 10), (22, 15, 23), (15, 5, 23), (24, 25, 6), (24, 14, 25), (14, 1, 25), (26, 27, 7), (26, 18, 27), (18, 2, 27), (28, 29, 8), (28, 20, 29), (20, 3, 29), (30, 31, 9), (30, 21, 31), (21, 4, 31), (25, 32, 6), (25, 22, 32), (22, 10, 32), (27, 33, 7), (27, 24, 33), (24, 6, 33), (29, 34, 8), (29, 26, 34), (26, 7, 34), (31, 35, 9), (31, 28, 35), (28, 8, 35), (23, 36, 10), (23, 30, 36), (30, 9, 36), (37, 38, 11), (37, 32, 38), (32, 10, 38), (39, 37, 11), (39, 33, 37), (33, 6, 37), (40, 39, 11), (40, 34, 39), (34, 7, 39), (41, 40, 11), (41, 35, 40), (35, 8, 40), (38, 41, 11), (38, 36, 41), (36, 9, 41)])
me_icosphere_002.materials.append(mat_cactus)
me_icosphere_002.use_remesh_preserve_volume = False
me_icosphere_002.use_remesh_preserve_attributes = False
me_icosphere_002.use_mirror_vertex_groups = False
me_icosphere_002.update()
me_icosphere_001 = bpy.data.meshes.new('Icosphere.001')
me_icosphere_001.from_pydata([(0.0, 1.355e-09, -1.0), (0.7236, -0.2748, -0.4472), (-0.2764, -0.4447, -0.4472), (-0.8944, 1.355e-09, -0.4472), (-0.2764, 0.4447, -0.4472), (0.7236, 0.2748, -0.4472), (0.3968, -0.6384, 0.4054), (-1.039, -0.3945, 0.4054), (-1.039, 0.3945, 0.4054), (0.3968, 0.6384, 0.4054), (1.284, 5.255e-10, 0.4054), (7.597e-07, 1.375e-09, 1.188), (-0.1625, -0.2614, -0.8507), (0.4253, -0.1615, -0.8507), (0.2629, -0.4229, -0.5257), (0.8506, 1.355e-09, -0.5257), (0.4253, 0.1615, -0.8507), (-0.5257, 1.355e-09, -0.8507), (-0.6882, -0.2614, -0.5257), (-0.1625, 0.2614, -0.8507), (-0.6882, 0.2614, -0.5257), (0.2629, 0.4229, -0.5257), (1.103, -0.1873, -0.06215), (1.103, 0.1873, -0.06215), (1.439e-07, -0.6062, -0.06215), (0.6817, -0.4904, -0.06215), (-1.103, -0.1873, -0.06215), (-0.6817, -0.4904, -0.06215), (-0.6817, 0.4904, -0.06215), (-1.103, 0.1873, -0.06215), (0.6817, 0.4904, -0.06215), (1.439e-07, 0.6062, -0.06215), (0.988, -0.3752, 0.5181), (-0.3774, -0.6071, 0.5181), (-1.221, 5.255e-10, 0.5181), (-0.3774, 0.6071, 0.5181), (0.988, 0.3752, 0.5181), (0.2786, -0.4482, 0.9314), (0.9016, 1.375e-09, 0.9314), (-0.7294, -0.277, 0.9314), (-0.7294, 0.277, 0.9314), (0.2786, 0.4482, 0.9314)], [], [(0, 13, 12), (1, 13, 15), (0, 12, 17), (0, 17, 19), (0, 19, 16), (1, 15, 22), (2, 14, 24), (3, 18, 26), (4, 20, 28), (5, 21, 30), (1, 22, 25), (2, 24, 27), (3, 26, 29), (4, 28, 31), (5, 30, 23), (6, 32, 37), (7, 33, 39), (8, 34, 40), (9, 35, 41), (10, 36, 38), (12, 14, 2), (12, 13, 14), (13, 1, 14), (15, 16, 5), (15, 13, 16), (13, 0, 16), (17, 18, 3), (17, 12, 18), (12, 2, 18), (19, 20, 4), (19, 17, 20), (17, 3, 20), (16, 21, 5), (16, 19, 21), (19, 4, 21), (22, 23, 10), (22, 15, 23), (15, 5, 23), (24, 25, 6), (24, 14, 25), (14, 1, 25), (26, 27, 7), (26, 18, 27), (18, 2, 27), (28, 29, 8), (28, 20, 29), (20, 3, 29), (30, 31, 9), (30, 21, 31), (21, 4, 31), (25, 32, 6), (25, 22, 32), (22, 10, 32), (27, 33, 7), (27, 24, 33), (24, 6, 33), (29, 34, 8), (29, 26, 34), (26, 7, 34), (31, 35, 9), (31, 28, 35), (28, 8, 35), (23, 36, 10), (23, 30, 36), (30, 9, 36), (37, 38, 11), (37, 32, 38), (32, 10, 38), (39, 37, 11), (39, 33, 37), (33, 6, 37), (40, 39, 11), (40, 34, 39), (34, 7, 39), (41, 40, 11), (41, 35, 40), (35, 8, 40), (38, 41, 11), (38, 36, 41), (36, 9, 41)])
me_icosphere_001.materials.append(mat_cactus)
me_icosphere_001.use_remesh_preserve_volume = False
me_icosphere_001.use_remesh_preserve_attributes = False
me_icosphere_001.use_mirror_vertex_groups = False
me_icosphere_001.update()

# ---- objects
ob_icosphere_012 = bpy.data.objects.new('Icosphere.012', me_icosphere_013)
ob_icosphere_011 = bpy.data.objects.new('Icosphere.011', me_icosphere_012)
ob_icosphere_010 = bpy.data.objects.new('Icosphere.010', me_icosphere_011)
ob_icosphere_009 = bpy.data.objects.new('Icosphere.009', me_icosphere_010)
ob_icosphere_008 = bpy.data.objects.new('Icosphere.008', me_icosphere_009)
ob_icosphere_007 = bpy.data.objects.new('Icosphere.007', me_icosphere_008)
ob_icosphere_006 = bpy.data.objects.new('Icosphere.006', me_icosphere_006)
ob_icosphere_005 = bpy.data.objects.new('Icosphere.005', me_icosphere_005)
ob_icosphere_004 = bpy.data.objects.new('Icosphere.004', me_icosphere_004)
ob_icosphere_003 = bpy.data.objects.new('Icosphere.003', me_icosphere_003)
ob_icosphere_002 = bpy.data.objects.new('Icosphere.002', me_icosphere_002)
ob_icosphere_001 = bpy.data.objects.new('Icosphere.001', me_icosphere_001)

# ---- transforms, parenting, visibility, modifiers, constraints
ob_icosphere_012.location = (0.3051, -0.03618, 1.692)
ob_icosphere_012.rotation_euler = (0.5271, -0.1959, -2.253)
ob_icosphere_012.scale = (0.8061, 0.4878, 1.235)
ob_icosphere_012.lineart.crease_threshold = 0.0
_m = ob_icosphere_012.modifiers.new('Decimate', 'DECIMATE')
_m.ratio = 0.3472
ob_icosphere_011.location = (1.136, -1.114, 4.253)
ob_icosphere_011.rotation_euler = (0.01795, -0.1335, -3.211)
ob_icosphere_011.scale = (0.6406, 0.3877, 0.9819)
ob_icosphere_011.lineart.crease_threshold = 0.0
_m = ob_icosphere_011.modifiers.new('Decimate', 'DECIMATE')
_m.ratio = 0.4491
ob_icosphere_010.location = (0.4163, 1.036, 2.26)
ob_icosphere_010.rotation_euler = (-0.6254, 0.02489, -0.2158)
ob_icosphere_010.scale = (0.7056, 0.427, 1.081)
ob_icosphere_010.lineart.crease_threshold = 0.0
_m = ob_icosphere_010.modifiers.new('Decimate', 'DECIMATE')
_m.ratio = 0.2917
ob_icosphere_009.location = (0.6954, -1.276, 5.605)
ob_icosphere_009.rotation_euler = (0.7366, 0.2429, -1.302)
ob_icosphere_009.scale = (0.5255, 0.318, 0.8055)
ob_icosphere_009.lineart.crease_threshold = 0.0
_m = ob_icosphere_009.modifiers.new('Decimate', 'DECIMATE')
_m.ratio = 0.3287
ob_icosphere_008.location = (-0.3916, 0.6721, 3.155)
ob_icosphere_008.rotation_euler = (-0.7128, -0.449, 0.4977)
ob_icosphere_008.scale = (0.5248, 0.3176, 0.8043)
ob_icosphere_008.lineart.crease_threshold = 0.0
_m = ob_icosphere_008.modifiers.new('Decimate', 'DECIMATE')
_m.ratio = 0.4491
ob_icosphere_007.location = (-0.4107, 1.48, 3.803)
ob_icosphere_007.rotation_euler = (-0.8292, -0.8508, -0.6311)
ob_icosphere_007.scale = (0.3908, 0.2365, 0.5989)
ob_icosphere_007.lineart.crease_threshold = 0.0
_m = ob_icosphere_007.modifiers.new('Decimate', 'DECIMATE')
_m.ratio = 0.213
ob_icosphere_006.location = (-0.4665, -2.396, 4.097)
ob_icosphere_006.rotation_euler = (-0.5218, -0.6443, 1.018)
ob_icosphere_006.scale = (0.3908, 0.2365, 0.5989)
ob_icosphere_006.lineart.crease_threshold = 0.0
_m = ob_icosphere_006.modifiers.new('Decimate', 'DECIMATE')
_m.ratio = 0.213
ob_icosphere_005.location = (0.08043, -2.213, 3.236)
ob_icosphere_005.rotation_euler = (-0.3938, -0.574, 2.201)
ob_icosphere_005.scale = (0.5248, 0.3176, 0.8043)
ob_icosphere_005.lineart.crease_threshold = 0.0
_m = ob_icosphere_005.modifiers.new('Decimate', 'DECIMATE')
_m.ratio = 0.4491
ob_icosphere_004.location = (1.822, -0.04113, 3.336)
ob_icosphere_004.rotation_euler = (1.519, 0.09755, 2.727)
ob_icosphere_004.scale = (0.5255, 0.318, 0.8055)
ob_icosphere_004.lineart.crease_threshold = 0.0
_m = ob_icosphere_004.modifiers.new('Decimate', 'DECIMATE')
_m.ratio = 0.3287
ob_icosphere_003.location = (-1.118, -0.7002, 2.659)
ob_icosphere_003.rotation_euler = (-0.3271, 0.088, 1.662)
ob_icosphere_003.scale = (0.7056, 0.427, 1.081)
ob_icosphere_003.lineart.crease_threshold = 0.0
_m = ob_icosphere_003.modifiers.new('Decimate', 'DECIMATE')
_m.ratio = 0.2917
ob_icosphere_002.location = (1.106, -1.107, 2.703)
ob_icosphere_002.rotation_euler = (-0.1832, 0.6266, 0.6255)
ob_icosphere_002.scale = (0.6406, 0.3877, 0.9819)
ob_icosphere_002.lineart.crease_threshold = 0.0
_m = ob_icosphere_002.modifiers.new('Decimate', 'DECIMATE')
_m.ratio = 0.4491
ob_icosphere_001.location = (0.006081, -1.156, 1.678)
ob_icosphere_001.rotation_euler = (0.337, 0.04253, -0.3776)
ob_icosphere_001.scale = (0.8061, 0.4878, 1.235)
ob_icosphere_001.lineart.crease_threshold = 0.0
_m = ob_icosphere_001.modifiers.new('Decimate', 'DECIMATE')
_m.ratio = 0.3472

# ---- collection membership
col_collection_1.objects.link(ob_icosphere_012)
col_collection_1.objects.link(ob_icosphere_011)
col_collection_1.objects.link(ob_icosphere_010)
col_collection_1.objects.link(ob_icosphere_009)
col_collection_1.objects.link(ob_icosphere_008)
col_collection_1.objects.link(ob_icosphere_007)
col_collection_1.objects.link(ob_icosphere_006)
col_collection_1.objects.link(ob_icosphere_005)
col_collection_1.objects.link(ob_icosphere_004)
col_collection_1.objects.link(ob_icosphere_003)
col_collection_1.objects.link(ob_icosphere_002)
col_collection_1.objects.link(ob_icosphere_001)

# ---- scene / render settings (as saved in the file)
scene.frame_start = 1; scene.frame_end = 250; scene.frame_set(1)
scene.render.engine = 'BLENDER_EEVEE_NEXT'
scene.render.resolution_percentage = 50
scene.render.dither_intensity = 0.0
scene.cycles.use_denoising = False
scene.cycles.samples = 10
scene.cycles.sampling_pattern = 'TABULATED_SOBOL'
scene.cycles.light_sampling_threshold = 0.0
scene.cycles.use_adaptive_sampling = False
scene.cycles.use_light_tree = False
scene.cycles.blur_glossy = 0.0
scene.cycles.pixel_filter_type = 'GAUSSIAN'
scene.cycles.sample_clamp_indirect = 0.0
scene.view_settings.view_transform = 'Standard'
bpy.context.view_layer.update()

# ---- added for rendering (the .blend has no active camera and no usable light): camera, sun
cam_auto = bpy.data.cameras.new('AutoCamera')
cam_auto.lens = 50.0
cam_auto.sensor_width = 36.0
cam_auto.clip_end = 1000.0
ob_auto_camera = bpy.data.objects.new('AutoCamera', cam_auto)
scene.collection.objects.link(ob_auto_camera)
ob_auto_camera.location = (9.38165, -11.1555, 10.5693)
ob_auto_camera.rotation_euler = (1.09748, -7.21219e-08, 0.694738)
scene.camera = ob_auto_camera
light_auto_sun = bpy.data.lights.new('AutoSun', 'SUN')
light_auto_sun.energy = 3.0
light_auto_sun.angle = 0.0523599
ob_auto_sun = bpy.data.objects.new('AutoSun', light_auto_sun)
scene.collection.objects.link(ob_auto_sun)
ob_auto_sun.rotation_euler = (0.872665, 0.174533, 0.523599)
bpy.context.view_layer.update()
